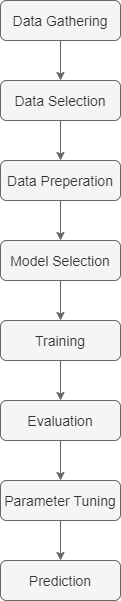

The diagram above was exported from draw.io. Its source (the exported page's mxGraphModel, read from the mxfile embedded in the PNG):
<mxGraphModel dx="1108" dy="433" grid="1" gridSize="10" guides="1" tooltips="1" connect="1" arrows="1" fold="1" page="1" pageScale="1" pageWidth="827" pageHeight="1169" math="0" shadow="0">
  <root>
    <mxCell id="0" />
    <mxCell id="1" parent="0" />
    <mxCell id="-SGEVl-aCv0CZgSSm_7Q-1" value="" style="edgeStyle=orthogonalEdgeStyle;rounded=0;orthogonalLoop=1;jettySize=auto;html=1;exitX=0.5;exitY=1;exitDx=0;exitDy=0;fillColor=#f5f5f5;strokeColor=#666666;" edge="1" parent="1" source="-SGEVl-aCv0CZgSSm_7Q-2" target="-SGEVl-aCv0CZgSSm_7Q-4">
      <mxGeometry relative="1" as="geometry">
        <mxPoint x="250" y="100" as="sourcePoint" />
        <Array as="points">
          <mxPoint x="220" y="80" />
        </Array>
      </mxGeometry>
    </mxCell>
    <mxCell id="-SGEVl-aCv0CZgSSm_7Q-2" value="&lt;font style=&quot;font-size: 14px&quot;&gt;Data Gathering&lt;/font&gt;" style="rounded=1;whiteSpace=wrap;html=1;fontSize=12;glass=0;strokeWidth=1;shadow=0;fillColor=#f5f5f5;strokeColor=#666666;fontColor=#333333;" vertex="1" parent="1">
      <mxGeometry x="160" y="40" width="120" height="40" as="geometry" />
    </mxCell>
    <mxCell id="-SGEVl-aCv0CZgSSm_7Q-3" style="edgeStyle=orthogonalEdgeStyle;rounded=0;orthogonalLoop=1;jettySize=auto;html=1;exitX=0.5;exitY=1;exitDx=0;exitDy=0;entryX=0.5;entryY=0;entryDx=0;entryDy=0;fillColor=#f5f5f5;strokeColor=#666666;" edge="1" parent="1" source="-SGEVl-aCv0CZgSSm_7Q-4" target="-SGEVl-aCv0CZgSSm_7Q-6">
      <mxGeometry relative="1" as="geometry" />
    </mxCell>
    <mxCell id="-SGEVl-aCv0CZgSSm_7Q-4" value="&lt;font style=&quot;font-size: 14px&quot;&gt;Data Selection&lt;/font&gt;" style="rounded=1;whiteSpace=wrap;html=1;fontSize=12;glass=0;strokeWidth=1;shadow=0;fillColor=#f5f5f5;strokeColor=#666666;fontColor=#333333;" vertex="1" parent="1">
      <mxGeometry x="160" y="120" width="120" height="40" as="geometry" />
    </mxCell>
    <mxCell id="-SGEVl-aCv0CZgSSm_7Q-5" style="edgeStyle=orthogonalEdgeStyle;rounded=0;orthogonalLoop=1;jettySize=auto;html=1;exitX=0.5;exitY=1;exitDx=0;exitDy=0;fillColor=#f5f5f5;strokeColor=#666666;" edge="1" parent="1" source="-SGEVl-aCv0CZgSSm_7Q-6">
      <mxGeometry relative="1" as="geometry">
        <mxPoint x="220" y="280" as="targetPoint" />
      </mxGeometry>
    </mxCell>
    <mxCell id="-SGEVl-aCv0CZgSSm_7Q-6" value="&lt;font style=&quot;font-size: 14px&quot;&gt;Data Preperation&lt;/font&gt;" style="rounded=1;whiteSpace=wrap;html=1;fontSize=12;glass=0;strokeWidth=1;shadow=0;fillColor=#f5f5f5;strokeColor=#666666;fontColor=#333333;" vertex="1" parent="1">
      <mxGeometry x="160" y="200" width="120" height="40" as="geometry" />
    </mxCell>
    <mxCell id="-SGEVl-aCv0CZgSSm_7Q-7" value="&lt;font style=&quot;font-size: 14px&quot;&gt;Prediction&lt;/font&gt;" style="rounded=1;whiteSpace=wrap;html=1;fontSize=12;glass=0;strokeWidth=1;shadow=0;fillColor=#f5f5f5;strokeColor=#666666;fontColor=#333333;" vertex="1" parent="1">
      <mxGeometry x="160" y="600" width="120" height="40" as="geometry" />
    </mxCell>
    <mxCell id="-SGEVl-aCv0CZgSSm_7Q-8" value="&lt;font style=&quot;font-size: 14px&quot;&gt;Model Selection&lt;/font&gt;" style="rounded=1;whiteSpace=wrap;html=1;fontSize=12;glass=0;strokeWidth=1;shadow=0;fillColor=#f5f5f5;strokeColor=#666666;fontColor=#333333;" vertex="1" parent="1">
      <mxGeometry x="160" y="280" width="120" height="40" as="geometry" />
    </mxCell>
    <mxCell id="-SGEVl-aCv0CZgSSm_7Q-9" value="&lt;font style=&quot;font-size: 14px&quot;&gt;Parameter Tuning&lt;/font&gt;" style="rounded=1;whiteSpace=wrap;html=1;fontSize=12;glass=0;strokeWidth=1;shadow=0;fillColor=#f5f5f5;strokeColor=#666666;fontColor=#333333;" vertex="1" parent="1">
      <mxGeometry x="160" y="520" width="120" height="40" as="geometry" />
    </mxCell>
    <mxCell id="-SGEVl-aCv0CZgSSm_7Q-10" value="&lt;font style=&quot;font-size: 14px&quot;&gt;Evaluation&lt;/font&gt;" style="rounded=1;whiteSpace=wrap;html=1;fontSize=12;glass=0;strokeWidth=1;shadow=0;fillColor=#f5f5f5;strokeColor=#666666;fontColor=#333333;" vertex="1" parent="1">
      <mxGeometry x="160" y="440" width="120" height="40" as="geometry" />
    </mxCell>
    <mxCell id="-SGEVl-aCv0CZgSSm_7Q-11" value="&lt;font style=&quot;font-size: 14px&quot;&gt;Training&lt;/font&gt;" style="rounded=1;whiteSpace=wrap;html=1;fontSize=12;glass=0;strokeWidth=1;shadow=0;fillColor=#f5f5f5;strokeColor=#666666;fontColor=#333333;" vertex="1" parent="1">
      <mxGeometry x="160" y="360" width="120" height="40" as="geometry" />
    </mxCell>
    <mxCell id="-SGEVl-aCv0CZgSSm_7Q-12" value="" style="endArrow=classic;html=1;shadow=0;labelBackgroundColor=none;strokeWidth=1;exitX=0.5;exitY=1;exitDx=0;exitDy=0;entryX=0.5;entryY=0;entryDx=0;entryDy=0;fillColor=#f5f5f5;strokeColor=#666666;" edge="1" parent="1" source="-SGEVl-aCv0CZgSSm_7Q-10" target="-SGEVl-aCv0CZgSSm_7Q-9">
      <mxGeometry width="50" height="50" relative="1" as="geometry">
        <mxPoint x="330" y="510" as="sourcePoint" />
        <mxPoint x="380" y="460" as="targetPoint" />
      </mxGeometry>
    </mxCell>
    <mxCell id="-SGEVl-aCv0CZgSSm_7Q-13" value="" style="endArrow=classic;html=1;shadow=0;labelBackgroundColor=none;strokeWidth=1;entryX=0.5;entryY=0;entryDx=0;entryDy=0;fillColor=#f5f5f5;strokeColor=#666666;" edge="1" parent="1" target="-SGEVl-aCv0CZgSSm_7Q-10">
      <mxGeometry width="50" height="50" relative="1" as="geometry">
        <mxPoint x="220" y="400" as="sourcePoint" />
        <mxPoint x="270" y="350" as="targetPoint" />
      </mxGeometry>
    </mxCell>
    <mxCell id="-SGEVl-aCv0CZgSSm_7Q-14" value="" style="endArrow=classic;html=1;shadow=0;labelBackgroundColor=none;strokeWidth=1;exitX=0.5;exitY=1;exitDx=0;exitDy=0;fillColor=#f5f5f5;strokeColor=#666666;" edge="1" parent="1" source="-SGEVl-aCv0CZgSSm_7Q-8" target="-SGEVl-aCv0CZgSSm_7Q-11">
      <mxGeometry width="50" height="50" relative="1" as="geometry">
        <mxPoint x="390" y="550" as="sourcePoint" />
        <mxPoint x="440" y="500" as="targetPoint" />
      </mxGeometry>
    </mxCell>
    <mxCell id="-SGEVl-aCv0CZgSSm_7Q-15" value="" style="endArrow=classic;html=1;shadow=0;labelBackgroundColor=none;strokeWidth=1;exitX=0.5;exitY=1;exitDx=0;exitDy=0;entryX=0.5;entryY=0;entryDx=0;entryDy=0;fillColor=#f5f5f5;strokeColor=#666666;" edge="1" parent="1" source="-SGEVl-aCv0CZgSSm_7Q-9" target="-SGEVl-aCv0CZgSSm_7Q-7">
      <mxGeometry width="50" height="50" relative="1" as="geometry">
        <mxPoint x="390" y="550" as="sourcePoint" />
        <mxPoint x="440" y="500" as="targetPoint" />
      </mxGeometry>
    </mxCell>
  </root>
</mxGraphModel>